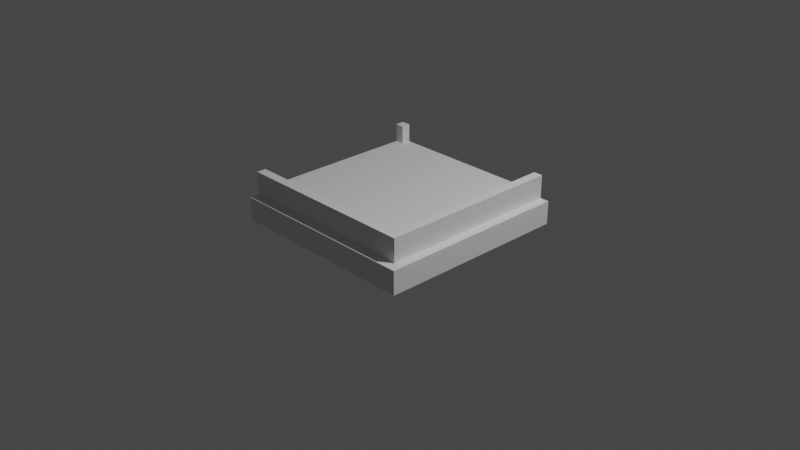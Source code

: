 # Source: Court-10.blend  (saved by Blender 2.90.8; exported with 4.5.12 LTS)
import bpy
from mathutils import Matrix  # noqa: F401  (used for matrix-valued properties, if any)

bpy.ops.wm.read_factory_settings(use_empty=True)
scene = bpy.context.scene
scene.name = 'Scene'

# ---- collections
col_collection = bpy.data.collections.new('Collection'); scene.collection.children.link(col_collection)

# ---- materials (node trees are filled in below, after node groups)
mat_m_grass = bpy.data.materials.new('m_grass')
mat_m_edge = bpy.data.materials.new('m_edge')

# ---- material node trees

# ---- world
world_world = bpy.data.worlds.new('World'); scene.world = world_world
world_world.use_nodes = True; world_world.node_tree.nodes.clear()
_N = world_world.node_tree.nodes; _L = world_world.node_tree.links
n0 = _N.new('ShaderNodeOutputWorld'); n0.name = 'World Output'; n0.location = (300, 300)
n1 = _N.new('ShaderNodeBackground'); n1.name = 'Background'; n1.location = (10, 300)
n1.inputs[0].default_value = (0.05088, 0.05088, 0.05088, 1.0)
_L.new(n1.outputs[0], n0.inputs[0])
n0.is_active_output = True
world_world.color = (0.05088, 0.05088, 0.05088)
world_world.use_sun_shadow = False
world_world.sun_shadow_jitter_overblur = 0.0

# ---- cameras
cam_camera = bpy.data.cameras.new('Camera')
cam_camera.clip_end = 100.0
cam_camera.ortho_scale = 7.314

# ---- lights
light_light = bpy.data.lights.new('Light', 'POINT')
light_light.transmission_factor = 0.0
light_light.energy = 1000.0
light_light.shadow_soft_size = 0.1
light_light.shadow_maximum_resolution = 0.006
light_light.use_absolute_resolution = True

# ---- meshes
me_plane = bpy.data.meshes.new('Plane')
me_plane.from_pydata([(-0.9, 1.0, 0.3), (-0.9, -0.9, 0.3), (-0.9, 1.0, 0.5), (-1.0, 1.0, 0.5), (0.9, 1.0, 0.3), (0.9, -0.9, 0.3), (0.9, 1.0, 0.5), (0.9, -0.9, 0.5), (1.0, 1.0, 0.5), (1.0, -1.0, 0.5), (-0.9, 0.9, 0.3), (-0.9, -0.9, 0.3), (0.9, -0.9, 0.3), (-1.0, -0.9, 0.3), (0.9, -0.9, 0.5), (-1.0, -0.9, 0.5), (1.0, -1.0, 0.5), (-1.0, -1.0, 0.5), (-1.0, -0.9, 0.3), (-1.0, 0.9, 0.5), (0.9, 0.9, 0.3), (1.0, 1.0, 0.25), (-0.9, 0.9, 0.3), (-0.9, 0.9, 0.5), (-1.0, 0.9, 0.3), (-1.0, -1.0, 0.25), (1.0, -1.0, 0.25), (1.0, -1.0, 0.25), (1.0, 1.0, 0.25), (1.0, -1.0, 0.25), (-1.0, -1.0, 0.25), (1.0, -1.0, 0.25), (-1.0, -1.1, 0.0), (-1.0, -1.1, 0.25), (1.1, 1.0, 0.25), (1.1, 1.0, 5.96e-08), (1.1, -1.1, 0.25), (1.1, -1.1, 0.0)], [(21, 34)], [(7, 9, 8, 6), (28, 8, 9, 27), (1, 5, 20, 22), (1, 22, 10, 11), (13, 15, 14, 12), (15, 17, 16, 14), (19, 23, 2, 3), (5, 7, 6, 4, 20), (23, 22, 0, 2), (22, 20, 4, 0), (11, 10, 24, 18), (24, 10, 23, 19), (17, 25, 26, 16), (26, 25, 30, 29), (28, 27, 31, 21), (34, 28, 21, 31, 27, 36), (30, 33, 36, 31, 26, 25), (32, 37, 36, 33), (34, 36, 37, 35)])
me_plane.polygons.foreach_set('material_index', [1, 1, 0, 0, 1, 1, 1, 1, 1, 0, 0, 1, 1, 1, 1, 1, 1, 1, 1])
_uv = me_plane.uv_layers.new(name='UVMap')
_uv.uv.foreach_set('vector', [0.7692, 0.95, 0.6923, 1.0, 0.6923, 0.0, 0.7692, 2.98e-08, 0.1538, 1.0, 1.318e-07, 1.0, 0.0, 0.0, 0.1538, 0.0, 0.05263, 8.941e-08, 1.0, 0.0, 1.0, 0.9474, 0.05263, 0.9474, 0.05263, 8.941e-08, 0.05263, 0.9474, 0.05263, 0.9474, 0.05263, 8.941e-08, 0.9231, 0.95, 0.8462, 0.95, 0.8462, 2.98e-08, 0.9231, 0.0, 0.6154, 0.0, 0.6923, 3.576e-07, 0.6923, 1.0, 0.6154, 0.95, 1.0, 0.15, 0.9231, 0.15, 0.9231, 0.1, 1.0, 0.1, 0.8462, 0.95, 0.7692, 0.95, 0.7692, 0.0, 0.8462, 5.96e-08, 0.8462, 0.05, 0.9231, 0.05, 0.9231, 0.0, 1.0, 2.603e-08, 1.0, 0.05, 0.05263, 0.9474, 1.0, 0.9474, 1.0, 1.0, 0.05263, 1.0, 0.05263, 8.941e-08, 0.05263, 0.9474, 1.192e-07, 0.9474, 5.96e-08, 1.788e-07, 1.0, 0.1, 0.9231, 0.1, 0.9231, 0.05, 1.0, 0.05, 0.3077, 0.0, 0.4615, 0.0, 0.4615, 1.0, 0.3077, 1.0, 0.4615, 1.0, 0.4615, 0.0, 0.4615, 0.0, 0.4615, 1.0, 0.1538, 1.0, 0.1538, 0.0, 0.1538, 0.0, 0.1538, 1.0, 0.0, 0.0, 0.1538, 1.0, 0.1538, 1.0, 0.1538, 0.0, 0.1538, 0.0, 0.0, 0.0, 0.0, 0.0, 0.0, 0.0, 0.0, 0.0, 0.0, 0.0, 0.0, 0.0, 0.0, 0.0, 0.0, 0.0, 0.0, 0.0, 0.0, 0.0, 0.0, 0.0, 0.0, 0.0, 0.0, 0.0, 0.0, 0.0, 0.0, 0.0])
me_plane.materials.append(mat_m_grass)
me_plane.materials.append(mat_m_edge)
me_plane.use_remesh_fix_poles = True
me_plane.use_remesh_preserve_attributes = False
me_plane.use_mirror_vertex_groups = False
me_plane.update()

# ---- objects
ob_light = bpy.data.objects.new('Light', light_light)
ob_camera = bpy.data.objects.new('Camera', cam_camera)
ob_plane = bpy.data.objects.new('Plane', me_plane)

# ---- transforms, parenting, visibility, modifiers, constraints
ob_light.location = (4.076, 1.005, 5.904)
ob_light.rotation_euler = (0.6503, 0.05522, 1.866)
ob_light.lock_rotations_4d = False
ob_light.empty_display_type = 'ARROWS'
ob_light.color = (0.0, 0.0, 0.0, 0.0)
ob_light.lineart.crease_threshold = 0.0
ob_camera.location = (7.359, -6.926, 4.958)
ob_camera.rotation_euler = (1.109, 0.0, 0.8149)
ob_camera.lock_rotations_4d = False
ob_camera.empty_display_type = 'ARROWS'
ob_camera.color = (0.0, 0.0, 0.0, 0.0)
ob_camera.display_type = 'WIRE'
ob_camera.lineart.crease_threshold = 0.0
ob_plane.location = (0.0, 0.0, 0.0)
ob_plane.lineart.crease_threshold = 0.0

# ---- collection membership
col_collection.objects.link(ob_light)
col_collection.objects.link(ob_camera)
col_collection.objects.link(ob_plane)

# ---- scene / render settings (as saved in the file)
scene.camera = ob_camera
scene.frame_start = 1; scene.frame_end = 250; scene.frame_set(1)
scene.render.engine = 'BLENDER_EEVEE_NEXT'
scene.cycles.samples = 128
scene.cycles.sampling_pattern = 'TABULATED_SOBOL'
scene.cycles.use_adaptive_sampling = False
scene.cycles.use_light_tree = False
scene.view_settings.view_transform = 'Filmic'
bpy.context.view_layer.update()
